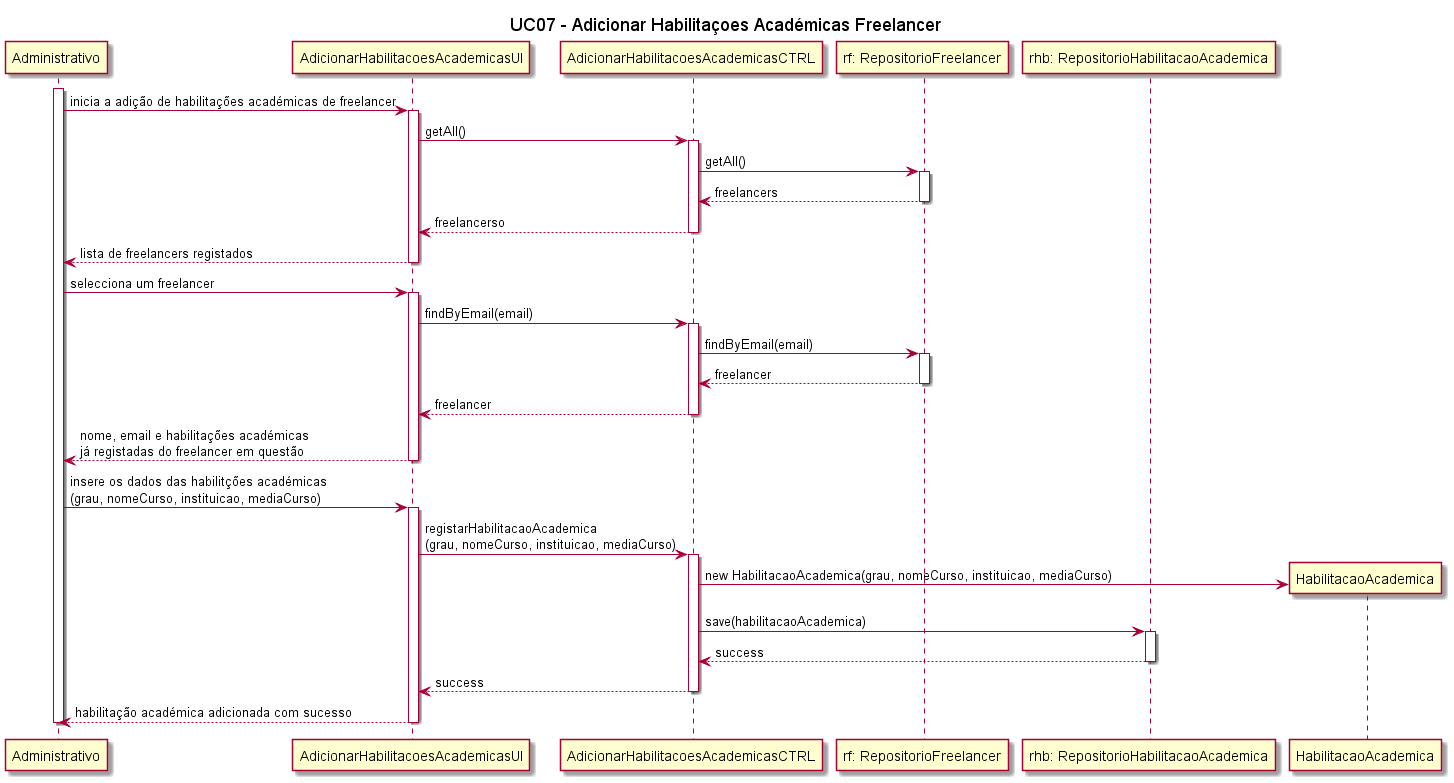

The diagram above was rendered by PlantUML. Its source (embedded in the PNG):
@startuml

title UC07 - Adicionar Habilitaçoes Académicas Freelancer

participant "Administrativo" as Administrativo
participant "AdicionarHabilitacoesAcademicasUI" as AdicionarHabilitacoesAcademicasUI
participant "AdicionarHabilitacoesAcademicasCTRL" as AdicionarHabilitacoesAcademicasCTRL
participant "rf: RepositorioFreelancer" as RepositorioFreelancer
participant "rhb: RepositorioHabilitacaoAcademica" as RepositorioHabilitacaoAcademica

activate Administrativo
Administrativo -> AdicionarHabilitacoesAcademicasUI : inicia a adição de habilitações académicas de freelancer
activate AdicionarHabilitacoesAcademicasUI
AdicionarHabilitacoesAcademicasUI -> AdicionarHabilitacoesAcademicasCTRL: getAll()
activate AdicionarHabilitacoesAcademicasCTRL
AdicionarHabilitacoesAcademicasCTRL -> RepositorioFreelancer: getAll()
activate RepositorioFreelancer

RepositorioFreelancer --> AdicionarHabilitacoesAcademicasCTRL: freelancers
deactivate RepositorioFreelancer
AdicionarHabilitacoesAcademicasCTRL --> AdicionarHabilitacoesAcademicasUI: freelancerso
deactivate AdicionarHabilitacoesAcademicasCTRL
AdicionarHabilitacoesAcademicasUI --> Administrativo: lista de freelancers registados
deactivate AdicionarHabilitacoesAcademicasUI

Administrativo -> AdicionarHabilitacoesAcademicasUI: selecciona um freelancer
activate AdicionarHabilitacoesAcademicasUI
AdicionarHabilitacoesAcademicasUI -> AdicionarHabilitacoesAcademicasCTRL: findByEmail(email)
activate AdicionarHabilitacoesAcademicasCTRL
AdicionarHabilitacoesAcademicasCTRL -> RepositorioFreelancer: findByEmail(email)
activate RepositorioFreelancer
RepositorioFreelancer --> AdicionarHabilitacoesAcademicasCTRL: freelancer
deactivate RepositorioFreelancer
AdicionarHabilitacoesAcademicasCTRL --> AdicionarHabilitacoesAcademicasUI: freelancer
deactivate AdicionarHabilitacoesAcademicasCTRL
AdicionarHabilitacoesAcademicasUI --> Administrativo: nome, email e habilitações académicas \njá registadas do freelancer em questão
deactivate AdicionarHabilitacoesAcademicasUI

Administrativo -> AdicionarHabilitacoesAcademicasUI: insere os dados das habilitções académicas \n(grau, nomeCurso, instituicao, mediaCurso)
activate AdicionarHabilitacoesAcademicasUI
AdicionarHabilitacoesAcademicasUI -> AdicionarHabilitacoesAcademicasCTRL: registarHabilitacaoAcademica\n(grau, nomeCurso, instituicao, mediaCurso)
activate AdicionarHabilitacoesAcademicasCTRL
create HabilitacaoAcademica
AdicionarHabilitacoesAcademicasCTRL -> HabilitacaoAcademica: new HabilitacaoAcademica(grau, nomeCurso, instituicao, mediaCurso)
AdicionarHabilitacoesAcademicasCTRL -> RepositorioHabilitacaoAcademica: save(habilitacaoAcademica)
activate RepositorioHabilitacaoAcademica
RepositorioHabilitacaoAcademica --> AdicionarHabilitacoesAcademicasCTRL: success
deactivate RepositorioHabilitacaoAcademica
AdicionarHabilitacoesAcademicasCTRL --> AdicionarHabilitacoesAcademicasUI: success
deactivate AdicionarHabilitacoesAcademicasCTRL
AdicionarHabilitacoesAcademicasUI --> Administrativo: habilitação académica adicionada com sucesso
deactivate AdicionarHabilitacoesAcademicasUI
deactivate Administrativo

@enduml